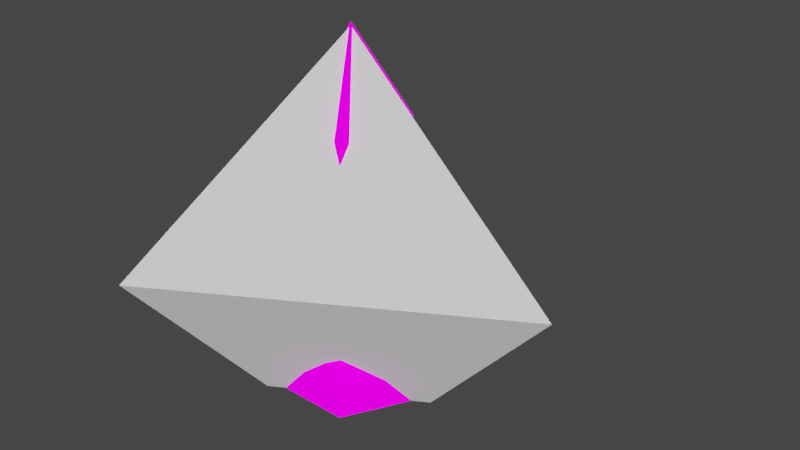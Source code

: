 # Source: Crystal.blend  (saved by Blender 3.1.7; exported with 4.5.12 LTS)
import bpy
from mathutils import Matrix  # noqa: F401  (used for matrix-valued properties, if any)

bpy.ops.wm.read_factory_settings(use_empty=True)
scene = bpy.context.scene
scene.name = 'Scene'

# ---- collections
col_collection = bpy.data.collections.new('Collection'); scene.collection.children.link(col_collection)

# ---- images (referenced by path relative to the original .blend; pixels are not part of the script)
import os
ASSET_DIR = os.environ.get("B2B_ASSET_DIR", "")  # directory of the original .blend (textures are referenced by path, not embedded)
HERE = os.path.dirname(os.path.abspath(__file__))  # packed textures are extracted next to this script under _unpacked/

def load_image(name, relpath, width, height, colorspace="sRGB"):
    """Load a texture the original file referenced (path relative to the .blend, or extracted next to this script)."""
    p = next((c for c in (os.path.join(HERE, relpath), os.path.join(ASSET_DIR, relpath)) if relpath and os.path.exists(c)), "")
    if p:
        img = bpy.data.images.load(p, check_existing=True)
        img.name = name
    else:  # same state as the original file: an image datablock whose file is absent (Cycles renders it pink)
        img = bpy.data.images.new(name, width, height)
        img.source = "FILE"
        img.filepath = "//" + (relpath or name)
    img.colorspace_settings.name = colorspace
    return img
img_blackandwhite_png = load_image('BlackAndWhite.png', 'Textures/BlackAndWhite.png', 1024, 1024, 'sRGB')

# ---- materials (node trees are filled in below, after node groups)
mat_crystal = bpy.data.materials.new('Crystal')
mat_crystal.alpha_threshold = 0.0
mat_crystal.use_transparent_shadow = False
mat_crystal.line_color = (0.0, 0.0, 0.0, 1.0)

# ---- material node trees
mat_crystal.use_nodes = True; mat_crystal.node_tree.nodes.clear()
_N = mat_crystal.node_tree.nodes; _L = mat_crystal.node_tree.links
n0 = _N.new('ShaderNodeOutputMaterial'); n0.name = 'Material Output'; n0.location = (300, 300)
n1 = _N.new('ShaderNodeBsdfPrincipled'); n1.name = 'Principled BSDF'; n1.location = (10, 300)
n1.distribution = 'GGX'
n1.subsurface_method = 'RANDOM_WALK_SKIN'
n1.inputs[2].default_value = 0.4
n1.inputs[3].default_value = 1.45
n1.inputs[13].default_value = 0.0
n1.inputs[28].default_value = 1.0
n2 = _N.new('ShaderNodeTexImage'); n2.name = 'Image Texture'; n2.location = (-411, 269)
n2.image = img_blackandwhite_png
n2.interpolation = 'Closest'
_L.new(n1.outputs[0], n0.inputs[0])
_L.new(n2.outputs[0], n1.inputs[0])
_L.new(n2.outputs[0], n1.inputs[27])
n0.is_active_output = True

# ---- world
world_world = bpy.data.worlds.new('World'); scene.world = world_world
world_world.use_nodes = True; world_world.node_tree.nodes.clear()
_N = world_world.node_tree.nodes; _L = world_world.node_tree.links
n0 = _N.new('ShaderNodeOutputWorld'); n0.name = 'World Output'; n0.location = (300, 300)
n1 = _N.new('ShaderNodeBackground'); n1.name = 'Background'; n1.location = (10, 300)
n1.inputs[0].default_value = (0.05088, 0.05088, 0.05088, 1.0)
_L.new(n1.outputs[0], n0.inputs[0])
n0.is_active_output = True
world_world.color = (0.05088, 0.05088, 0.05088)
world_world.use_sun_shadow = False
world_world.sun_shadow_jitter_overblur = 0.0

# ---- meshes
me_circle_006 = bpy.data.meshes.new('Circle.006')
me_circle_006.from_pydata([(-0.2313, 0.4006, -0.2623), (-0.2164, -1.192e-07, 0.08238), (0.1082, -0.1874, 0.08238), (0.1082, 0.1874, 0.08238), (-0.3271, -1.192e-07, 1.054), (0.1636, -0.2833, 1.054), (0.1636, 0.2833, 1.054), (8.941e-08, -1.788e-07, 1.584), (0.4626, 7.451e-08, -0.2623), (0.3063, -0.1631, -0.02692), (0.3063, 0.1631, -0.02692), (0.8722, 1.788e-07, 0.02062), (0.6807, -0.1999, 0.309), (0.6807, 0.1999, 0.309), (1.033, 1.639e-07, 0.4045), (-0.2944, -0.1838, -0.02692), (-0.01192, -0.3469, -0.02692), (0.2047, 0.3546, -0.1159), (0.2047, -0.3546, -0.1159), (-0.4095, -9.686e-08, -0.1159), (0.2383, 0.4128, -0.2623), (0.2383, -0.4128, -0.2623), (-0.4766, -1.416e-07, -0.2623), (-0.2313, 0.4006, -0.4334), (0.4626, 8.941e-08, -0.4334), (-0.2313, -0.4006, -0.4334), (0.2383, 0.4128, -0.4334), (0.2383, -0.4128, -0.4334), (-0.4766, -1.229e-07, -0.4334), (-0.5165, 0.8947, 0.4045), (-0.5134, 0.4895, 0.309), (-0.1672, 0.6894, 0.309), (-0.4361, 0.7553, 0.02062), (-0.2944, 0.1838, -0.02692), (-0.01192, 0.3469, -0.02692), (-0.5165, -0.8947, 0.4045), (-0.1672, -0.6894, 0.309), (-0.5134, -0.4895, 0.309), (-0.4361, -0.7553, 0.02062), (-0.2313, -0.4006, -0.2623)], [], [(1, 4, 6, 3), (3, 6, 5, 2), (2, 5, 4, 1), (4, 7, 6), (6, 7, 5), (5, 7, 4), (8, 10, 13, 11), (10, 9, 12, 13), (9, 8, 11, 12), (11, 13, 14), (13, 12, 14), (12, 11, 14), (34, 33, 1, 3), (1, 15, 16, 2), (2, 9, 10, 3), (3, 10, 17, 34), (16, 18, 9, 2), (1, 33, 19, 15), (21, 18, 16, 39), (8, 9, 18, 21), (20, 17, 10, 8), (0, 34, 17, 20), (22, 19, 33, 0), (39, 15, 19, 22), (39, 22, 28, 25), (0, 20, 26, 23), (8, 21, 27, 24), (22, 0, 23, 28), (20, 8, 24, 26), (21, 39, 25, 27), (31, 32, 29), (30, 31, 29), (32, 30, 29), (34, 0, 32, 31), (33, 34, 31, 30), (0, 33, 30, 32), (37, 38, 35), (36, 37, 35), (38, 36, 35), (15, 39, 38, 37), (16, 15, 37, 36), (39, 16, 36, 38)])
_uv = me_circle_006.uv_layers.new(name='UVMap')
_uv.uv.foreach_set('vector', [0.0, 0.0, 0.0, 0.0, 0.0, 0.0, 0.0, 0.0, 0.0, 0.0, 0.0, 0.0, 0.0, 0.0, 0.0, 0.0, 0.0, 0.0, 0.0, 0.0, 0.0, 0.0, 0.0, 0.0, 0.0, 0.0, 0.0, 0.0, 0.0, 0.0, 0.0, 0.0, 0.0, 0.0, 0.0, 0.0, 0.0, 0.0, 0.0, 0.0, 0.0, 0.0, 0.0, 0.0, 0.0, 0.0, 0.0, 0.0, 0.0, 0.0, 0.0, 0.0, 0.0, 0.0, 0.0, 0.0, 0.0, 0.0, 0.0, 0.0, 0.0, 0.0, 0.0, 0.0, 0.0, 0.0, 0.0, 0.0, 0.0, 0.0, 0.0, 0.0, 0.0, 0.0, 0.0, 0.0, 0.0, 0.0, 0.0, 0.0, 0.0, 0.0, 0.0, 0.0, 0.4158, 0.9656, 0.4158, 0.9506, 0.4757, 0.9418, 0.4757, 0.959, 0.2543, 0.9328, 0.2494, 0.9462, 0.2977, 0.9635, 0.3097, 0.9528, 0.3097, 0.9528, 0.352, 0.9592, 0.352, 0.938, 0.3097, 0.9284, 0.4757, 0.959, 0.4928, 0.9623, 0.4448, 0.9685, 0.4158, 0.9656, 0.2977, 0.9635, 0.3316, 0.9667, 0.352, 0.9592, 0.3097, 0.9528, 0.4757, 0.9418, 0.4158, 0.9506, 0.4448, 0.9388, 0.4928, 0.9304, 0.291, 0.8828, 0.3461, 0.8959, 0.3438, 0.9065, 0.2877, 0.9085, 0.3062, 0.8732, 0.3523, 0.8904, 0.3461, 0.8959, 0.291, 0.8828, 0.4074, 0.8841, 0.3571, 0.8967, 0.3523, 0.8903, 0.395, 0.8727, 0.4074, 0.913, 0.3579, 0.9088, 0.3571, 0.8967, 0.4074, 0.8841, 0.4065, 0.9374, 0.4448, 0.9388, 0.4158, 0.9506, 0.3523, 0.9647, 0.2877, 0.9085, 0.3469, 0.9229, 0.3523, 0.9284, 0.2988, 0.9243, 0.2877, 0.9085, 0.2988, 0.9243, 0.2606, 0.9173, 0.2494, 0.9014, 0.4074, 0.913, 0.4074, 0.8841, 0.4421, 0.8775, 0.4421, 0.9065, 0.3062, 0.8732, 0.291, 0.8828, 0.2527, 0.8758, 0.2679, 0.8662, 0.3957, 0.9304, 0.4074, 0.913, 0.4421, 0.9065, 0.4304, 0.9239, 0.4074, 0.8841, 0.395, 0.8727, 0.4297, 0.8662, 0.4421, 0.8775, 0.291, 0.8828, 0.2877, 0.9085, 0.2494, 0.9014, 0.2527, 0.8758, 0.0, 0.0, 0.0, 0.0, 0.0, 0.0, 0.0, 0.0, 0.0, 0.0, 0.0, 0.0, 0.0, 0.0, 0.0, 0.0, 0.0, 0.0, 0.0, 0.0, 0.0, 0.0, 0.0, 0.0, 0.0, 0.0, 0.0, 0.0, 0.0, 0.0, 0.0, 0.0, 0.0, 0.0, 0.0, 0.0, 0.0, 0.0, 0.0, 0.0, 0.0, 0.0, 0.0, 0.0, 0.0, 0.0, 0.0, 0.0, 0.0, 0.0, 0.0, 0.0, 0.0, 0.0, 0.0, 0.0, 0.0, 0.0, 0.0, 0.0, 0.0, 0.0, 0.0, 0.0, 0.0, 0.0, 0.0, 0.0, 0.0, 0.0, 0.0, 0.0, 0.0, 0.0, 0.0, 0.0, 0.0, 0.0, 0.0, 0.0, 0.0, 0.0, 0.0, 0.0])
me_circle_006.materials.append(mat_crystal)
me_circle_006.use_remesh_fix_poles = True
me_circle_006.use_remesh_preserve_attributes = False
me_circle_006.update()
me_circle_011 = bpy.data.meshes.new('Circle.011')
me_circle_011.from_pydata([(-0.2626, 0.4548, -0.4334), (-0.2626, -0.4548, -0.4334), (0.5252, 4.768e-08, -0.4334), (-0.6222, 1.078, 0.3537), (-0.6222, -1.078, 0.3537), (1.244, 9.537e-08, 0.3537), (-3.406e-09, 1.498e-08, 1.564)], [], [(0, 3, 5, 2), (2, 5, 4, 1), (1, 4, 3, 0), (3, 6, 5), (5, 6, 4), (4, 6, 3)])
_uv = me_circle_011.uv_layers.new(name='UVMap')
_uv.uv.foreach_set('vector', [0.0, 0.0, 0.0, 0.0, 0.0, 0.0, 0.0, 0.0, 0.0, 0.0, 0.0, 0.0, 0.0, 0.0, 0.0, 0.0, 0.0, 0.0, 0.0, 0.0, 0.0, 0.0, 0.0, 0.0, 0.0, 0.0, 0.0, 0.0, 0.0, 0.0, 0.0, 0.0, 0.0, 0.0, 0.0, 0.0, 0.0, 0.0, 0.0, 0.0, 0.0, 0.0])
me_circle_011.use_remesh_fix_poles = True
me_circle_011.use_remesh_preserve_attributes = False
me_circle_011.update()

# ---- objects
ob_crystal = bpy.data.objects.new('Crystal', me_circle_006)
ob_crystal_collider = bpy.data.objects.new('Crystal_Collider', me_circle_011)

# ---- transforms, parenting, visibility, modifiers, constraints
ob_crystal.location = (0.0, 0.0, 0.0)
ob_crystal_collider.location = (0.0, 0.0, 0.0)

# ---- collection membership
col_collection.objects.link(ob_crystal)
col_collection.objects.link(ob_crystal_collider)

# ---- scene / render settings (as saved in the file)
scene.frame_start = 1; scene.frame_end = 250; scene.frame_set(1)
scene.render.engine = 'BLENDER_EEVEE_NEXT'
scene.cycles.sampling_pattern = 'TABULATED_SOBOL'
scene.cycles.use_light_tree = False
scene.view_settings.view_transform = 'Filmic'
bpy.context.view_layer.update()

# ---- added for rendering (the .blend has no active camera and no usable light): camera, sun
cam_auto = bpy.data.cameras.new('AutoCamera')
cam_auto.lens = 50.0
cam_auto.sensor_width = 36.0
cam_auto.clip_end = 1000.0
ob_auto_camera = bpy.data.objects.new('AutoCamera', cam_auto)
scene.collection.objects.link(ob_auto_camera)
ob_auto_camera.location = (3.54305, -3.87832, 3.16107)
ob_auto_camera.rotation_euler = (1.09748, -7.21219e-08, 0.694738)
scene.camera = ob_auto_camera
light_auto_sun = bpy.data.lights.new('AutoSun', 'SUN')
light_auto_sun.energy = 3.0
light_auto_sun.angle = 0.0523599
ob_auto_sun = bpy.data.objects.new('AutoSun', light_auto_sun)
scene.collection.objects.link(ob_auto_sun)
ob_auto_sun.rotation_euler = (0.872665, 0.174533, 0.523599)
bpy.context.view_layer.update()

